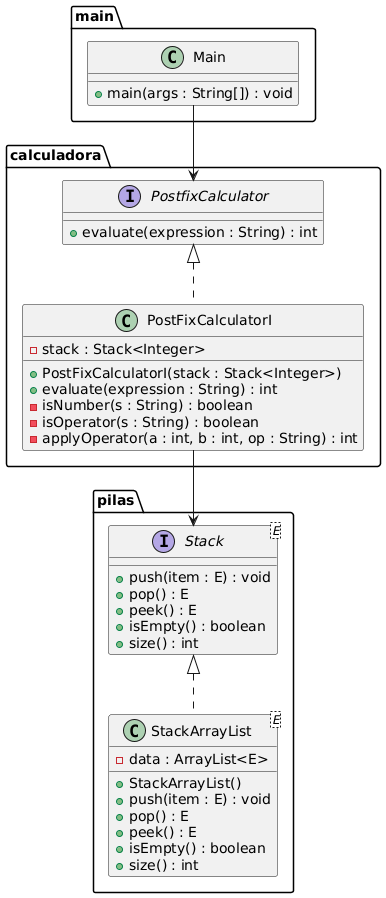

The diagram above was rendered by PlantUML. Its source (embedded in the PNG):
@startuml
package calculadora {

    interface PostfixCalculator {
        +evaluate(expression : String) : int
    }

    class PostFixCalculatorI {
        -stack : Stack<Integer>
        +PostFixCalculatorI(stack : Stack<Integer>)
        +evaluate(expression : String) : int
        -isNumber(s : String) : boolean
        -isOperator(s : String) : boolean
        -applyOperator(a : int, b : int, op : String) : int
    }

    PostfixCalculator <|.. PostFixCalculatorI
}

package pilas {

    interface Stack<E> {
        +push(item : E) : void
        +pop() : E
        +peek() : E
        +isEmpty() : boolean
        +size() : int
    }

    class StackArrayList<E> {
        -data : ArrayList<E>
        +StackArrayList()
        +push(item : E) : void
        +pop() : E
        +peek() : E
        +isEmpty() : boolean
        +size() : int
    }

    Stack <|.. StackArrayList
}

package main {

    class Main {
        +main(args : String[]) : void
    }
}

Main --> PostfixCalculator
PostFixCalculatorI --> Stack
@enduml